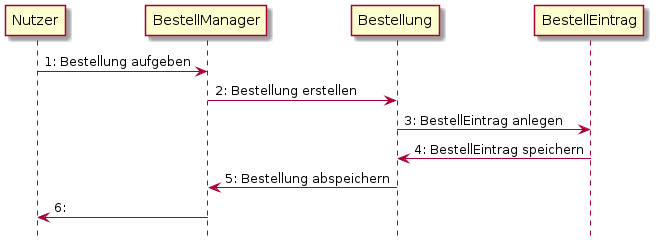

The diagram above was rendered by PlantUML. Its source (embedded in the PNG):
@startuml
hide footbox

Nutzer -> BestellManager:  1: Bestellung aufgeben
BestellManager -> Bestellung: 2: Bestellung erstellen
Bestellung -> BestellEintrag: 3: BestellEintrag anlegen
Bestellung <- BestellEintrag: 4: BestellEintrag speichern
BestellManager <- Bestellung: 5: Bestellung abspeichern
Nutzer <- BestellManager: 6: 

@enduml